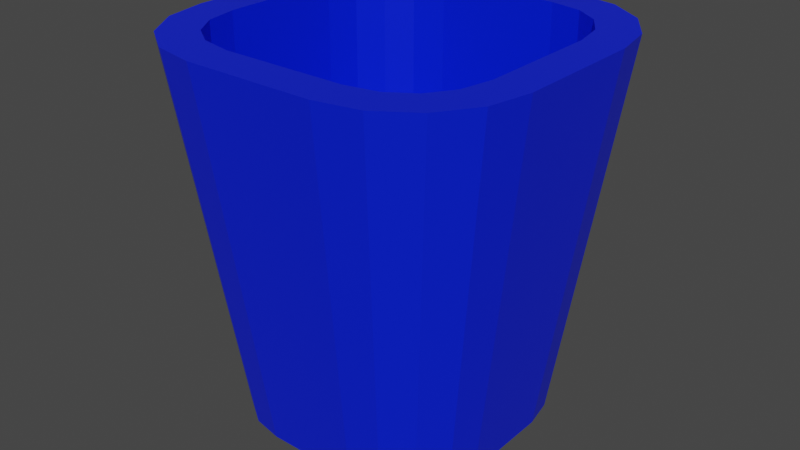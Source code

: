 # Source: Bin.blend  (saved by Blender 2.80.75; exported with 4.5.12 LTS)
import bpy
from mathutils import Matrix  # noqa: F401  (used for matrix-valued properties, if any)

bpy.ops.wm.read_factory_settings(use_empty=True)
scene = bpy.context.scene
scene.name = 'Scene'

# ---- collections
col_collection = bpy.data.collections.new('Collection'); scene.collection.children.link(col_collection)

# ---- materials (node trees are filled in below, after node groups)
mat_material = bpy.data.materials.new('Material')
mat_material.alpha_threshold = 0.0
mat_material.use_backface_culling = True
mat_material.use_transparent_shadow = False
mat_material.line_color = (0.0, 0.0, 0.0, 1.0)

# ---- material node trees
mat_material.use_nodes = True; mat_material.node_tree.nodes.clear()
_N = mat_material.node_tree.nodes; _L = mat_material.node_tree.links
n0 = _N.new('ShaderNodeOutputMaterial'); n0.name = 'Material Output'; n0.location = (300, 300)
n1 = _N.new('ShaderNodeBsdfPrincipled'); n1.name = 'Principled BSDF'; n1.location = (10, 300)
n1.distribution = 'GGX'
n1.subsurface_method = 'BURLEY'
n1.inputs[0].default_value = (0.0, 0.01431, 0.8, 1.0)
n1.inputs[2].default_value = 0.4
n1.inputs[3].default_value = 1.45
n1.inputs[27].default_value = (0.0, 0.0, 0.0, 1.0)
n1.inputs[28].default_value = 1.0
_L.new(n1.outputs[0], n0.inputs[0])
n0.is_active_output = True

# ---- world
world_world = bpy.data.worlds.new('World'); scene.world = world_world
world_world.use_nodes = True; world_world.node_tree.nodes.clear()
_N = world_world.node_tree.nodes; _L = world_world.node_tree.links
n0 = _N.new('ShaderNodeOutputWorld'); n0.name = 'World Output'; n0.location = (300, 300)
n1 = _N.new('ShaderNodeBackground'); n1.name = 'Background'; n1.location = (10, 300)
n1.inputs[0].default_value = (0.05088, 0.05088, 0.05088, 1.0)
_L.new(n1.outputs[0], n0.inputs[0])
n0.is_active_output = True
world_world.color = (0.05088, 0.05088, 0.05088)
world_world.use_sun_shadow = False
world_world.sun_shadow_jitter_overblur = 0.0

# ---- meshes
me_cube = bpy.data.meshes.new('Cube')
me_cube.from_pydata([(1.107, 0.4857, 1.0), (0.4857, 1.107, 1.0), (1.056, 0.7393, 1.0), (0.9295, 0.9295, 1.0), (0.7393, 1.056, 1.0), (0.3668, 1.0, -1.0), (1.0, 0.3668, -1.0), (0.6091, 0.9518, -1.0), (0.8145, 0.8145, -1.0), (0.9518, 0.6091, -1.0), (0.4857, -1.107, 1.0), (1.107, -0.4857, 1.0), (0.7393, -1.056, 1.0), (0.9295, -0.9295, 1.0), (1.056, -0.7393, 1.0), (1.0, -0.3668, -1.0), (0.3668, -1.0, -1.0), (0.9518, -0.6091, -1.0), (0.8145, -0.8145, -1.0), (0.6091, -0.9518, -1.0), (-0.4857, 1.107, 1.0), (-1.107, 0.4857, 1.0), (-0.7393, 1.056, 1.0), (-0.9295, 0.9295, 1.0), (-1.056, 0.7393, 1.0), (-1.0, 0.3668, -1.0), (-0.3668, 1.0, -1.0), (-0.9518, 0.6091, -1.0), (-0.8145, 0.8145, -1.0), (-0.6091, 0.9518, -1.0), (-1.107, -0.4857, 1.0), (-0.4857, -1.107, 1.0), (-1.056, -0.7393, 1.0), (-0.9295, -0.9295, 1.0), (-0.7393, -1.056, 1.0), (-0.3668, -1.0, -1.0), (-1.0, -0.3668, -1.0), (-0.6091, -0.9518, -1.0), (-0.8145, -0.8145, -1.0), (-0.9518, -0.6091, -1.0), (1.337, 0.8553, 1.0), (1.404, 0.515, 1.0), (1.144, 1.144, 1.0), (0.8553, 1.337, 1.0), (0.515, 1.404, 1.0), (-0.515, -1.404, 1.0), (-0.8553, -1.337, 1.0), (-1.144, -1.144, 1.0), (-1.337, -0.8553, 1.0), (-1.404, -0.515, 1.0), (0.8553, -1.337, 1.0), (0.515, -1.404, 1.0), (1.144, -1.144, 1.0), (1.337, -0.8553, 1.0), (1.404, -0.515, 1.0), (-0.8553, 1.337, 1.0), (-0.515, 1.404, 1.0), (-1.144, 1.144, 1.0), (-1.337, 0.8553, 1.0), (-1.404, 0.515, 1.0), (1.056, 0.7393, 0.0), (1.107, 0.4857, 0.0), (0.9295, 0.9295, 0.0), (0.7393, 1.056, 0.0), (0.4857, 1.107, 0.0), (-0.4857, -1.107, 0.0), (-0.7393, -1.056, 0.0), (-0.9295, -0.9295, 0.0), (-1.056, -0.7393, 0.0), (-1.107, -0.4857, 0.0), (0.7393, -1.056, 0.0), (0.4857, -1.107, 0.0), (0.9295, -0.9295, 0.0), (1.056, -0.7393, 0.0), (1.107, -0.4857, 0.0), (-0.7393, 1.056, 0.0), (-0.4857, 1.107, 0.0), (-0.9295, 0.9295, 0.0), (-1.056, 0.7393, 0.0), (-1.107, 0.4857, 0.0)], [], [(25, 27, 28, 29, 26, 5, 7, 8, 9, 6, 15, 17, 18, 19, 16, 35, 37, 38, 39, 36), (36, 49, 59, 25), (16, 51, 45, 35), (2, 3, 62, 60), (6, 41, 54, 15), (41, 6, 9, 40), (40, 9, 8, 42), (42, 8, 7, 43), (43, 7, 5, 44), (35, 45, 46, 37), (37, 46, 47, 38), (38, 47, 48, 39), (39, 48, 49, 36), (51, 16, 19, 50), (50, 19, 18, 52), (52, 18, 17, 53), (53, 17, 15, 54), (56, 26, 29, 55), (55, 29, 28, 57), (57, 28, 27, 58), (58, 27, 25, 59), (26, 56, 44, 5), (2, 0, 41, 40), (3, 2, 40, 42), (4, 3, 42, 43), (1, 4, 43, 44), (31, 34, 46, 45), (34, 33, 47, 46), (33, 32, 48, 47), (32, 30, 49, 48), (12, 10, 51, 50), (13, 12, 50, 52), (14, 13, 52, 53), (11, 14, 53, 54), (22, 20, 56, 55), (23, 22, 55, 57), (24, 23, 57, 58), (21, 24, 58, 59), (20, 1, 44, 56), (0, 11, 54, 41), (30, 21, 59, 49), (10, 31, 45, 51), (61, 60, 62, 63, 64, 76, 75, 77, 78, 79, 69, 68, 67, 66, 65, 71, 70, 72, 73, 74), (1, 20, 76, 64), (12, 13, 72, 70), (3, 4, 63, 62), (11, 0, 61, 74), (13, 14, 73, 72), (4, 1, 64, 63), (21, 30, 69, 79), (14, 11, 74, 73), (34, 31, 65, 66), (31, 10, 71, 65), (20, 22, 75, 76), (33, 34, 66, 67), (22, 23, 77, 75), (32, 33, 67, 68), (23, 24, 78, 77), (30, 32, 68, 69), (0, 2, 60, 61), (24, 21, 79, 78), (10, 12, 70, 71)])
_uv = me_cube.uv_layers.new(name='UVMap')
_uv.uv.foreach_set('vector', [0.375, 0.8292, 0.381, 0.7989, 0.3982, 0.7732, 0.4239, 0.756, 0.4542, 0.75, 0.5458, 0.75, 0.5761, 0.756, 0.6018, 0.7732, 0.619, 0.7989, 0.625, 0.8292, 0.625, 0.9208, 0.619, 0.9511, 0.6018, 0.9768, 0.5761, 0.994, 0.5458, 1.0, 0.4542, 1.0, 0.3913, 0.6321, 0.3827, 0.6589, 0.377, 0.683, 0.375, 0.9208, 0.375, 0.5792, 0.625, 0.5792, 0.625, 0.6708, 0.375, 0.6708, 0.375, 0.3292, 0.625, 0.3292, 0.625, 0.4208, 0.375, 0.4208, 0.4062, 0.06141, 0.4175, 0.04441, 0.4175, 0.04441, 0.4062, 0.06141, 0.125, 0.5792, 0.375, 0.5792, 0.375, 0.6708, 0.125, 0.6708, 0.375, 0.5792, 0.125, 0.5792, 0.125, 0.5489, 0.375, 0.5489, 0.375, 0.5489, 0.125, 0.5489, 0.125, 0.5, 0.375, 0.5, 0.875, 0.75, 0.625, 0.75, 0.625, 0.7011, 0.875, 0.7011, 0.875, 0.7011, 0.625, 0.7011, 0.625, 0.6708, 0.875, 0.6708, 0.375, 0.4208, 0.625, 0.4208, 0.6087, 0.3821, 0.3913, 0.6321, 0.3913, 0.6321, 0.6087, 0.3821, 0.6173, 0.4089, 0.3827, 0.6589, 0.3827, 0.6589, 0.6173, 0.4089, 0.623, 0.433, 0.377, 0.683, 0.377, 0.683, 0.623, 0.433, 0.625, 0.5792, 0.375, 0.5792, 0.625, 0.3292, 0.375, 0.3292, 0.375, 0.2989, 0.625, 0.2989, 0.625, 0.2989, 0.375, 0.2989, 0.375, 0.25, 0.625, 0.25, 0.375, 0.75, 0.125, 0.75, 0.125, 0.7011, 0.375, 0.7011, 0.375, 0.7011, 0.125, 0.7011, 0.125, 0.6708, 0.375, 0.6708, 0.875, 0.5792, 0.625, 0.5792, 0.625, 0.5489, 0.875, 0.5489, 0.875, 0.5489, 0.625, 0.5489, 0.625, 0.5, 0.875, 0.5, 0.625, 0.75, 0.375, 0.75, 0.375, 0.7011, 0.625, 0.7011, 0.625, 0.7011, 0.375, 0.7011, 0.375, 0.6708, 0.625, 0.6708, 0.625, 0.5792, 0.875, 0.5792, 0.875, 0.6708, 0.625, 0.6708, 0.4062, 0.06141, 0.4017, 0.08433, 0.375, 0.07916, 0.381, 0.04886, 0.4175, 0.04441, 0.4062, 0.06141, 0.381, 0.04886, 0.3982, 0.02318, 0.4344, 0.03318, 0.4175, 0.04441, 0.3982, 0.02318, 0.4239, 0.006025, 0.457, 0.02903, 0.4344, 0.03318, 0.4239, 0.006025, 0.4542, 0.0, 0.5503, 0.2695, 0.58, 0.3166, 0.6087, 0.3821, 0.5458, 0.25, 0.58, 0.3166, 0.5947, 0.3373, 0.6173, 0.4089, 0.6087, 0.3821, 0.5947, 0.3373, 0.6006, 0.3134, 0.623, 0.433, 0.6173, 0.4089, 0.6006, 0.3134, 0.6015, 0.2276, 0.625, 0.1708, 0.623, 0.433, 0.4345, 0.2229, 0.4573, 0.2289, 0.4542, 0.25, 0.4239, 0.244, 0.4176, 0.211, 0.4345, 0.2229, 0.4239, 0.244, 0.3982, 0.2268, 0.4062, 0.1939, 0.4176, 0.211, 0.3982, 0.2268, 0.381, 0.2011, 0.4018, 0.1714, 0.4062, 0.1939, 0.381, 0.2011, 0.375, 0.1708, 0.5661, 0.03398, 0.5435, 0.02964, 0.5458, 0.0, 0.5761, 0.006025, 0.583, 0.04548, 0.5661, 0.03398, 0.5761, 0.006025, 0.6018, 0.02318, 0.5944, 0.063, 0.583, 0.04548, 0.6018, 0.02318, 0.619, 0.04886, 0.599, 0.08723, 0.5944, 0.063, 0.619, 0.04886, 0.625, 0.07916, 0.5435, 0.02964, 0.457, 0.02903, 0.4542, 0.0, 0.5458, 0.0, 0.4017, 0.08433, 0.4018, 0.1714, 0.375, 0.1708, 0.375, 0.07916, 0.6015, 0.2276, 0.599, 0.08723, 0.625, 0.07916, 0.625, 0.1708, 0.4573, 0.2289, 0.5503, 0.2695, 0.5458, 0.25, 0.4542, 0.25, 0.4017, 0.08433, 0.4062, 0.06141, 0.4175, 0.04441, 0.4344, 0.03318, 0.457, 0.02903, 0.5435, 0.02964, 0.5661, 0.03398, 0.583, 0.04548, 0.5944, 0.063, 0.599, 0.08723, 0.6015, 0.2276, 0.6006, 0.3134, 0.5947, 0.3373, 0.58, 0.3166, 0.5503, 0.2695, 0.4573, 0.2289, 0.4345, 0.2229, 0.4176, 0.211, 0.4062, 0.1939, 0.4018, 0.1714, 0.457, 0.02903, 0.5435, 0.02964, 0.5435, 0.02964, 0.457, 0.02903, 0.4345, 0.2229, 0.4176, 0.211, 0.4176, 0.211, 0.4345, 0.2229, 0.4175, 0.04441, 0.4344, 0.03318, 0.4344, 0.03318, 0.4175, 0.04441, 0.4018, 0.1714, 0.4017, 0.08433, 0.4017, 0.08433, 0.4018, 0.1714, 0.4176, 0.211, 0.4062, 0.1939, 0.4062, 0.1939, 0.4176, 0.211, 0.4344, 0.03318, 0.457, 0.02903, 0.457, 0.02903, 0.4344, 0.03318, 0.599, 0.08723, 0.6015, 0.2276, 0.6015, 0.2276, 0.599, 0.08723, 0.4062, 0.1939, 0.4018, 0.1714, 0.4018, 0.1714, 0.4062, 0.1939, 0.58, 0.3166, 0.5503, 0.2695, 0.5503, 0.2695, 0.58, 0.3166, 0.5503, 0.2695, 0.4573, 0.2289, 0.4573, 0.2289, 0.5503, 0.2695, 0.5435, 0.02964, 0.5661, 0.03398, 0.5661, 0.03398, 0.5435, 0.02964, 0.5947, 0.3373, 0.58, 0.3166, 0.58, 0.3166, 0.5947, 0.3373, 0.5661, 0.03398, 0.583, 0.04548, 0.583, 0.04548, 0.5661, 0.03398, 0.6006, 0.3134, 0.5947, 0.3373, 0.5947, 0.3373, 0.6006, 0.3134, 0.583, 0.04548, 0.5944, 0.063, 0.5944, 0.063, 0.583, 0.04548, 0.6015, 0.2276, 0.6006, 0.3134, 0.6006, 0.3134, 0.6015, 0.2276, 0.4017, 0.08433, 0.4062, 0.06141, 0.4062, 0.06141, 0.4017, 0.08433, 0.5944, 0.063, 0.599, 0.08723, 0.599, 0.08723, 0.5944, 0.063, 0.4573, 0.2289, 0.4345, 0.2229, 0.4345, 0.2229, 0.4573, 0.2289])
me_cube.materials.append(mat_material)
me_cube.use_remesh_preserve_volume = False
me_cube.use_remesh_preserve_attributes = False
me_cube.use_mirror_vertex_groups = False
me_cube.update()

# ---- objects
ob_cube = bpy.data.objects.new('Cube', me_cube)

# ---- transforms, parenting, visibility, modifiers, constraints
ob_cube.location = (0.0, 0.0, 0.0)
ob_cube.scale = (2.0, 2.0, 3.0)
ob_cube.lock_rotations_4d = False
ob_cube.empty_display_type = 'ARROWS'
ob_cube.lineart.crease_threshold = 0.0

# ---- collection membership
col_collection.objects.link(ob_cube)

# ---- scene / render settings (as saved in the file)
scene.frame_start = 1; scene.frame_end = 250; scene.frame_set(118)
scene.render.engine = 'BLENDER_EEVEE_NEXT'
scene.cycles.use_denoising = False
scene.cycles.samples = 128
scene.cycles.sampling_pattern = 'TABULATED_SOBOL'
scene.cycles.use_adaptive_sampling = False
scene.cycles.use_light_tree = False
scene.view_settings.view_transform = 'Filmic'
bpy.context.view_layer.update()

# ---- added for rendering (the .blend has no active camera and no usable light): camera, sun
cam_auto = bpy.data.cameras.new('AutoCamera')
cam_auto.lens = 50.0
cam_auto.sensor_width = 36.0
cam_auto.clip_end = 1000.0
ob_auto_camera = bpy.data.objects.new('AutoCamera', cam_auto)
scene.collection.objects.link(ob_auto_camera)
ob_auto_camera.location = (9.21072, -11.0529, 7.36858)
ob_auto_camera.rotation_euler = (1.09748, -7.21219e-08, 0.694738)
scene.camera = ob_auto_camera
light_auto_sun = bpy.data.lights.new('AutoSun', 'SUN')
light_auto_sun.energy = 3.0
light_auto_sun.angle = 0.0523599
ob_auto_sun = bpy.data.objects.new('AutoSun', light_auto_sun)
scene.collection.objects.link(ob_auto_sun)
ob_auto_sun.rotation_euler = (0.872665, 0.174533, 0.523599)
bpy.context.view_layer.update()
